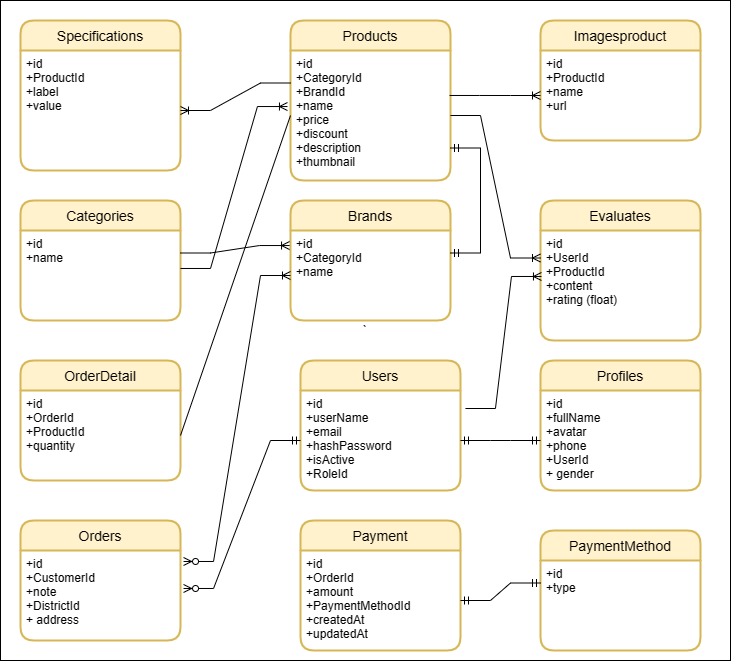

The diagram above was exported from draw.io. Its source (the exported page's mxGraphModel, read from the mxfile embedded in the PNG):
<mxGraphModel dx="1434" dy="910" grid="1" gridSize="10" guides="1" tooltips="1" connect="1" arrows="1" fold="1" page="1" pageScale="1" pageWidth="850" pageHeight="1100" math="0" shadow="0">
  <root>
    <mxCell id="0" />
    <mxCell id="1" parent="0" />
    <mxCell id="ydPH15oahWH0PaHzHEn7-1" value="`" style="rounded=0;whiteSpace=wrap;html=1;" parent="1" vertex="1">
      <mxGeometry x="260" y="620" width="730" height="660" as="geometry" />
    </mxCell>
    <mxCell id="ydPH15oahWH0PaHzHEn7-2" value="Products" style="swimlane;childLayout=stackLayout;horizontal=1;startSize=30;horizontalStack=0;rounded=1;fontSize=14;fontStyle=0;strokeWidth=2;resizeParent=0;resizeLast=1;shadow=0;dashed=0;align=center;fillColor=#fff2cc;strokeColor=#d6b656;" parent="1" vertex="1">
      <mxGeometry x="550" y="640" width="160" height="160" as="geometry" />
    </mxCell>
    <mxCell id="ydPH15oahWH0PaHzHEn7-3" value="+id&#10;+CategoryId&#10;+BrandId&#10;+name&#10;+price&#10;+discount&#10;+description&#10;+thumbnail" style="align=left;strokeColor=none;fillColor=none;spacingLeft=4;fontSize=12;verticalAlign=top;resizable=0;rotatable=0;part=1;" parent="ydPH15oahWH0PaHzHEn7-2" vertex="1">
      <mxGeometry y="30" width="160" height="130" as="geometry" />
    </mxCell>
    <mxCell id="ydPH15oahWH0PaHzHEn7-4" value="Categories" style="swimlane;childLayout=stackLayout;horizontal=1;startSize=30;horizontalStack=0;rounded=1;fontSize=14;fontStyle=0;strokeWidth=2;resizeParent=0;resizeLast=1;shadow=0;dashed=0;align=center;fillColor=#fff2cc;strokeColor=#d6b656;" parent="1" vertex="1">
      <mxGeometry x="280" y="820" width="160" height="120" as="geometry" />
    </mxCell>
    <mxCell id="ydPH15oahWH0PaHzHEn7-5" value="+id&#10;+name" style="align=left;strokeColor=none;fillColor=none;spacingLeft=4;fontSize=12;verticalAlign=top;resizable=0;rotatable=0;part=1;" parent="ydPH15oahWH0PaHzHEn7-4" vertex="1">
      <mxGeometry y="30" width="160" height="90" as="geometry" />
    </mxCell>
    <mxCell id="ydPH15oahWH0PaHzHEn7-6" value="Specifications" style="swimlane;childLayout=stackLayout;horizontal=1;startSize=30;horizontalStack=0;rounded=1;fontSize=14;fontStyle=0;strokeWidth=2;resizeParent=0;resizeLast=1;shadow=0;dashed=0;align=center;fillColor=#fff2cc;strokeColor=#d6b656;" parent="1" vertex="1">
      <mxGeometry x="280" y="640" width="160" height="150" as="geometry" />
    </mxCell>
    <mxCell id="ydPH15oahWH0PaHzHEn7-7" value="+id&#10;+ProductId&#10;+label&#10;+value" style="align=left;strokeColor=none;fillColor=none;spacingLeft=4;fontSize=12;verticalAlign=top;resizable=0;rotatable=0;part=1;" parent="ydPH15oahWH0PaHzHEn7-6" vertex="1">
      <mxGeometry y="30" width="160" height="120" as="geometry" />
    </mxCell>
    <mxCell id="ydPH15oahWH0PaHzHEn7-8" value="Imagesproduct" style="swimlane;childLayout=stackLayout;horizontal=1;startSize=30;horizontalStack=0;rounded=1;fontSize=14;fontStyle=0;strokeWidth=2;resizeParent=0;resizeLast=1;shadow=0;dashed=0;align=center;fillColor=#fff2cc;strokeColor=#d6b656;" parent="1" vertex="1">
      <mxGeometry x="800" y="640" width="160" height="120" as="geometry" />
    </mxCell>
    <mxCell id="ydPH15oahWH0PaHzHEn7-9" value="+id&#10;+ProductId&#10;+name&#10;+url" style="align=left;strokeColor=none;fillColor=none;spacingLeft=4;fontSize=12;verticalAlign=top;resizable=0;rotatable=0;part=1;" parent="ydPH15oahWH0PaHzHEn7-8" vertex="1">
      <mxGeometry y="30" width="160" height="90" as="geometry" />
    </mxCell>
    <mxCell id="ydPH15oahWH0PaHzHEn7-10" value="Brands" style="swimlane;childLayout=stackLayout;horizontal=1;startSize=30;horizontalStack=0;rounded=1;fontSize=14;fontStyle=0;strokeWidth=2;resizeParent=0;resizeLast=1;shadow=0;dashed=0;align=center;fillColor=#fff2cc;strokeColor=#d6b656;" parent="1" vertex="1">
      <mxGeometry x="550" y="820" width="160" height="120" as="geometry" />
    </mxCell>
    <mxCell id="ydPH15oahWH0PaHzHEn7-11" value="+id&#10;+CategoryId&#10;+name" style="align=left;strokeColor=none;fillColor=none;spacingLeft=4;fontSize=12;verticalAlign=top;resizable=0;rotatable=0;part=1;" parent="ydPH15oahWH0PaHzHEn7-10" vertex="1">
      <mxGeometry y="30" width="160" height="90" as="geometry" />
    </mxCell>
    <mxCell id="ydPH15oahWH0PaHzHEn7-12" value="Orders" style="swimlane;childLayout=stackLayout;horizontal=1;startSize=30;horizontalStack=0;rounded=1;fontSize=14;fontStyle=0;strokeWidth=2;resizeParent=0;resizeLast=1;shadow=0;dashed=0;align=center;fillColor=#fff2cc;strokeColor=#d6b656;" parent="1" vertex="1">
      <mxGeometry x="280" y="1140" width="160" height="120" as="geometry" />
    </mxCell>
    <mxCell id="ydPH15oahWH0PaHzHEn7-13" value="+id&#10;+CustomerId&#10;+note&#10;+DistrictId&#10;+ address" style="align=left;strokeColor=none;fillColor=none;spacingLeft=4;fontSize=12;verticalAlign=top;resizable=0;rotatable=0;part=1;" parent="ydPH15oahWH0PaHzHEn7-12" vertex="1">
      <mxGeometry y="30" width="160" height="90" as="geometry" />
    </mxCell>
    <mxCell id="ydPH15oahWH0PaHzHEn7-14" value="OrderDetail" style="swimlane;childLayout=stackLayout;horizontal=1;startSize=30;horizontalStack=0;rounded=1;fontSize=14;fontStyle=0;strokeWidth=2;resizeParent=0;resizeLast=1;shadow=0;dashed=0;align=center;fillColor=#fff2cc;strokeColor=#d6b656;" parent="1" vertex="1">
      <mxGeometry x="280" y="980" width="160" height="120" as="geometry" />
    </mxCell>
    <mxCell id="ydPH15oahWH0PaHzHEn7-15" value="+id&#10;+OrderId&#10;+ProductId&#10;+quantity" style="align=left;strokeColor=none;fillColor=none;spacingLeft=4;fontSize=12;verticalAlign=top;resizable=0;rotatable=0;part=1;" parent="ydPH15oahWH0PaHzHEn7-14" vertex="1">
      <mxGeometry y="30" width="160" height="90" as="geometry" />
    </mxCell>
    <mxCell id="ydPH15oahWH0PaHzHEn7-16" value="Evaluates" style="swimlane;childLayout=stackLayout;horizontal=1;startSize=30;horizontalStack=0;rounded=1;fontSize=14;fontStyle=0;strokeWidth=2;resizeParent=0;resizeLast=1;shadow=0;dashed=0;align=center;fillColor=#fff2cc;strokeColor=#d6b656;" parent="1" vertex="1">
      <mxGeometry x="800" y="820" width="160" height="140" as="geometry" />
    </mxCell>
    <mxCell id="ydPH15oahWH0PaHzHEn7-17" value="+id&#10;+UserId&#10;+ProductId&#10;+content&#10;+rating (float)" style="align=left;strokeColor=none;fillColor=none;spacingLeft=4;fontSize=12;verticalAlign=top;resizable=0;rotatable=0;part=1;" parent="ydPH15oahWH0PaHzHEn7-16" vertex="1">
      <mxGeometry y="30" width="160" height="110" as="geometry" />
    </mxCell>
    <mxCell id="ydPH15oahWH0PaHzHEn7-18" value="Users" style="swimlane;childLayout=stackLayout;horizontal=1;startSize=30;horizontalStack=0;rounded=1;fontSize=14;fontStyle=0;strokeWidth=2;resizeParent=0;resizeLast=1;shadow=0;dashed=0;align=center;fillColor=#fff2cc;strokeColor=#d6b656;" parent="1" vertex="1">
      <mxGeometry x="560" y="980" width="160" height="130" as="geometry" />
    </mxCell>
    <mxCell id="ydPH15oahWH0PaHzHEn7-19" value="+id&#10;+userName&#10;+email&#10;+hashPassword&#10;+isActive&#10;+RoleId" style="align=left;strokeColor=none;fillColor=none;spacingLeft=4;fontSize=12;verticalAlign=top;resizable=0;rotatable=0;part=1;" parent="ydPH15oahWH0PaHzHEn7-18" vertex="1">
      <mxGeometry y="30" width="160" height="100" as="geometry" />
    </mxCell>
    <mxCell id="ydPH15oahWH0PaHzHEn7-26" value="" style="endArrow=none;html=1;rounded=0;exitX=1;exitY=0.5;exitDx=0;exitDy=0;entryX=0;entryY=0.5;entryDx=0;entryDy=0;" parent="1" source="ydPH15oahWH0PaHzHEn7-15" target="ydPH15oahWH0PaHzHEn7-3" edge="1">
      <mxGeometry relative="1" as="geometry">
        <mxPoint x="480" y="1020" as="sourcePoint" />
        <mxPoint x="640" y="1020" as="targetPoint" />
      </mxGeometry>
    </mxCell>
    <mxCell id="ydPH15oahWH0PaHzHEn7-30" value="Profiles" style="swimlane;childLayout=stackLayout;horizontal=1;startSize=30;horizontalStack=0;rounded=1;fontSize=14;fontStyle=0;strokeWidth=2;resizeParent=0;resizeLast=1;shadow=0;dashed=0;align=center;fillColor=#fff2cc;strokeColor=#d6b656;" parent="1" vertex="1">
      <mxGeometry x="800" y="980" width="160" height="130" as="geometry" />
    </mxCell>
    <mxCell id="ydPH15oahWH0PaHzHEn7-31" value="+id&#10;+fullName&#10;+avatar&#10;+phone&#10;+UserId&#10;+ gender" style="align=left;strokeColor=none;fillColor=none;spacingLeft=4;fontSize=12;verticalAlign=top;resizable=0;rotatable=0;part=1;" parent="ydPH15oahWH0PaHzHEn7-30" vertex="1">
      <mxGeometry y="30" width="160" height="100" as="geometry" />
    </mxCell>
    <mxCell id="ydPH15oahWH0PaHzHEn7-42" value="Payment" style="swimlane;childLayout=stackLayout;horizontal=1;startSize=30;horizontalStack=0;rounded=1;fontSize=14;fontStyle=0;strokeWidth=2;resizeParent=0;resizeLast=1;shadow=0;dashed=0;align=center;fillColor=#fff2cc;strokeColor=#d6b656;" parent="1" vertex="1">
      <mxGeometry x="560" y="1140" width="160" height="130" as="geometry" />
    </mxCell>
    <mxCell id="ydPH15oahWH0PaHzHEn7-43" value="+id&#10;+OrderId&#10;+amount&#10;+PaymentMethodId&#10;+createdAt&#10;+updatedAt&#10;" style="align=left;strokeColor=none;fillColor=none;spacingLeft=4;fontSize=12;verticalAlign=top;resizable=0;rotatable=0;part=1;" parent="ydPH15oahWH0PaHzHEn7-42" vertex="1">
      <mxGeometry y="30" width="160" height="100" as="geometry" />
    </mxCell>
    <mxCell id="ydPH15oahWH0PaHzHEn7-44" value="PaymentMethod" style="swimlane;childLayout=stackLayout;horizontal=1;startSize=30;horizontalStack=0;rounded=1;fontSize=14;fontStyle=0;strokeWidth=2;resizeParent=0;resizeLast=1;shadow=0;dashed=0;align=center;fillColor=#fff2cc;strokeColor=#d6b656;" parent="1" vertex="1">
      <mxGeometry x="800" y="1150" width="160" height="120" as="geometry" />
    </mxCell>
    <mxCell id="ydPH15oahWH0PaHzHEn7-45" value="+id&#10;+type&#10;" style="align=left;strokeColor=none;fillColor=none;spacingLeft=4;fontSize=12;verticalAlign=top;resizable=0;rotatable=0;part=1;" parent="ydPH15oahWH0PaHzHEn7-44" vertex="1">
      <mxGeometry y="30" width="160" height="90" as="geometry" />
    </mxCell>
    <mxCell id="m6Ay5VBfoUAr0TujPbWJ-3" value="" style="edgeStyle=entityRelationEdgeStyle;fontSize=12;html=1;endArrow=ERoneToMany;rounded=0;exitX=1;exitY=0.422;exitDx=0;exitDy=0;entryX=-0.019;entryY=0.431;entryDx=0;entryDy=0;exitPerimeter=0;entryPerimeter=0;" edge="1" parent="1" source="ydPH15oahWH0PaHzHEn7-5" target="ydPH15oahWH0PaHzHEn7-3">
      <mxGeometry width="100" height="100" relative="1" as="geometry">
        <mxPoint x="450" y="740" as="sourcePoint" />
        <mxPoint x="560" y="712.5" as="targetPoint" />
      </mxGeometry>
    </mxCell>
    <mxCell id="m6Ay5VBfoUAr0TujPbWJ-1" value="" style="edgeStyle=entityRelationEdgeStyle;fontSize=12;html=1;endArrow=ERoneToMany;rounded=0;exitX=0;exitY=0.25;exitDx=0;exitDy=0;" edge="1" parent="1" source="ydPH15oahWH0PaHzHEn7-3" target="ydPH15oahWH0PaHzHEn7-7">
      <mxGeometry width="100" height="100" relative="1" as="geometry">
        <mxPoint x="680" y="1130" as="sourcePoint" />
        <mxPoint x="780" y="1030" as="targetPoint" />
      </mxGeometry>
    </mxCell>
    <mxCell id="m6Ay5VBfoUAr0TujPbWJ-8" value="" style="edgeStyle=entityRelationEdgeStyle;fontSize=12;html=1;endArrow=ERoneToMany;startArrow=ERzeroToMany;rounded=0;entryX=0;entryY=0.5;entryDx=0;entryDy=0;exitX=1.019;exitY=0.122;exitDx=0;exitDy=0;exitPerimeter=0;" edge="1" parent="1" source="ydPH15oahWH0PaHzHEn7-13" target="ydPH15oahWH0PaHzHEn7-11">
      <mxGeometry width="100" height="100" relative="1" as="geometry">
        <mxPoint x="680" y="990" as="sourcePoint" />
        <mxPoint x="780" y="890" as="targetPoint" />
      </mxGeometry>
    </mxCell>
    <mxCell id="m6Ay5VBfoUAr0TujPbWJ-9" value="" style="edgeStyle=entityRelationEdgeStyle;fontSize=12;html=1;endArrow=ERzeroToMany;startArrow=ERmandOne;rounded=0;exitX=0;exitY=0.5;exitDx=0;exitDy=0;entryX=1.019;entryY=0.422;entryDx=0;entryDy=0;entryPerimeter=0;" edge="1" parent="1" source="ydPH15oahWH0PaHzHEn7-19" target="ydPH15oahWH0PaHzHEn7-13">
      <mxGeometry width="100" height="100" relative="1" as="geometry">
        <mxPoint x="680" y="990" as="sourcePoint" />
        <mxPoint x="780" y="890" as="targetPoint" />
      </mxGeometry>
    </mxCell>
    <mxCell id="m6Ay5VBfoUAr0TujPbWJ-10" value="" style="edgeStyle=entityRelationEdgeStyle;fontSize=12;html=1;endArrow=ERoneToMany;rounded=0;exitX=1;exitY=0.5;exitDx=0;exitDy=0;entryX=0;entryY=0.25;entryDx=0;entryDy=0;" edge="1" parent="1" source="ydPH15oahWH0PaHzHEn7-3" target="ydPH15oahWH0PaHzHEn7-17">
      <mxGeometry width="100" height="100" relative="1" as="geometry">
        <mxPoint x="680" y="990" as="sourcePoint" />
        <mxPoint x="780" y="890" as="targetPoint" />
      </mxGeometry>
    </mxCell>
    <mxCell id="m6Ay5VBfoUAr0TujPbWJ-11" value="" style="edgeStyle=entityRelationEdgeStyle;fontSize=12;html=1;endArrow=ERoneToMany;rounded=0;exitX=1.031;exitY=0.18;exitDx=0;exitDy=0;entryX=0.006;entryY=0.418;entryDx=0;entryDy=0;exitPerimeter=0;entryPerimeter=0;" edge="1" parent="1" source="ydPH15oahWH0PaHzHEn7-19" target="ydPH15oahWH0PaHzHEn7-17">
      <mxGeometry width="100" height="100" relative="1" as="geometry">
        <mxPoint x="720" y="745" as="sourcePoint" />
        <mxPoint x="810" y="887.5" as="targetPoint" />
      </mxGeometry>
    </mxCell>
    <mxCell id="m6Ay5VBfoUAr0TujPbWJ-12" value="" style="edgeStyle=entityRelationEdgeStyle;fontSize=12;html=1;endArrow=ERoneToMany;rounded=0;exitX=0.994;exitY=0.346;exitDx=0;exitDy=0;entryX=0;entryY=0.5;entryDx=0;entryDy=0;exitPerimeter=0;" edge="1" parent="1" source="ydPH15oahWH0PaHzHEn7-3" target="ydPH15oahWH0PaHzHEn7-9">
      <mxGeometry width="100" height="100" relative="1" as="geometry">
        <mxPoint x="720" y="745" as="sourcePoint" />
        <mxPoint x="810" y="887.5" as="targetPoint" />
      </mxGeometry>
    </mxCell>
    <mxCell id="m6Ay5VBfoUAr0TujPbWJ-13" value="" style="edgeStyle=entityRelationEdgeStyle;fontSize=12;html=1;endArrow=ERmandOne;startArrow=ERmandOne;rounded=0;entryX=0;entryY=0.25;entryDx=0;entryDy=0;" edge="1" parent="1" source="ydPH15oahWH0PaHzHEn7-43" target="ydPH15oahWH0PaHzHEn7-45">
      <mxGeometry width="100" height="100" relative="1" as="geometry">
        <mxPoint x="680" y="990" as="sourcePoint" />
        <mxPoint x="780" y="890" as="targetPoint" />
      </mxGeometry>
    </mxCell>
    <mxCell id="m6Ay5VBfoUAr0TujPbWJ-14" value="" style="edgeStyle=entityRelationEdgeStyle;fontSize=12;html=1;endArrow=ERmandOne;startArrow=ERmandOne;rounded=0;entryX=0;entryY=0.5;entryDx=0;entryDy=0;" edge="1" parent="1" source="ydPH15oahWH0PaHzHEn7-19" target="ydPH15oahWH0PaHzHEn7-31">
      <mxGeometry width="100" height="100" relative="1" as="geometry">
        <mxPoint x="734" y="1214" as="sourcePoint" />
        <mxPoint x="810" y="1212.5" as="targetPoint" />
      </mxGeometry>
    </mxCell>
    <mxCell id="m6Ay5VBfoUAr0TujPbWJ-15" value="" style="edgeStyle=entityRelationEdgeStyle;fontSize=12;html=1;endArrow=ERmandOne;startArrow=ERmandOne;rounded=0;entryX=1;entryY=0.25;entryDx=0;entryDy=0;exitX=1;exitY=0.75;exitDx=0;exitDy=0;" edge="1" parent="1" source="ydPH15oahWH0PaHzHEn7-3" target="ydPH15oahWH0PaHzHEn7-11">
      <mxGeometry width="100" height="100" relative="1" as="geometry">
        <mxPoint x="730" y="1230" as="sourcePoint" />
        <mxPoint x="810" y="1212.5" as="targetPoint" />
      </mxGeometry>
    </mxCell>
    <mxCell id="m6Ay5VBfoUAr0TujPbWJ-16" value="" style="edgeStyle=entityRelationEdgeStyle;fontSize=12;html=1;endArrow=ERoneToMany;rounded=0;exitX=1;exitY=0.25;exitDx=0;exitDy=0;entryX=-0.006;entryY=0.167;entryDx=0;entryDy=0;entryPerimeter=0;" edge="1" parent="1" source="ydPH15oahWH0PaHzHEn7-5" target="ydPH15oahWH0PaHzHEn7-11">
      <mxGeometry width="100" height="100" relative="1" as="geometry">
        <mxPoint x="719.04" y="724.98" as="sourcePoint" />
        <mxPoint x="810" y="725" as="targetPoint" />
      </mxGeometry>
    </mxCell>
  </root>
</mxGraphModel>